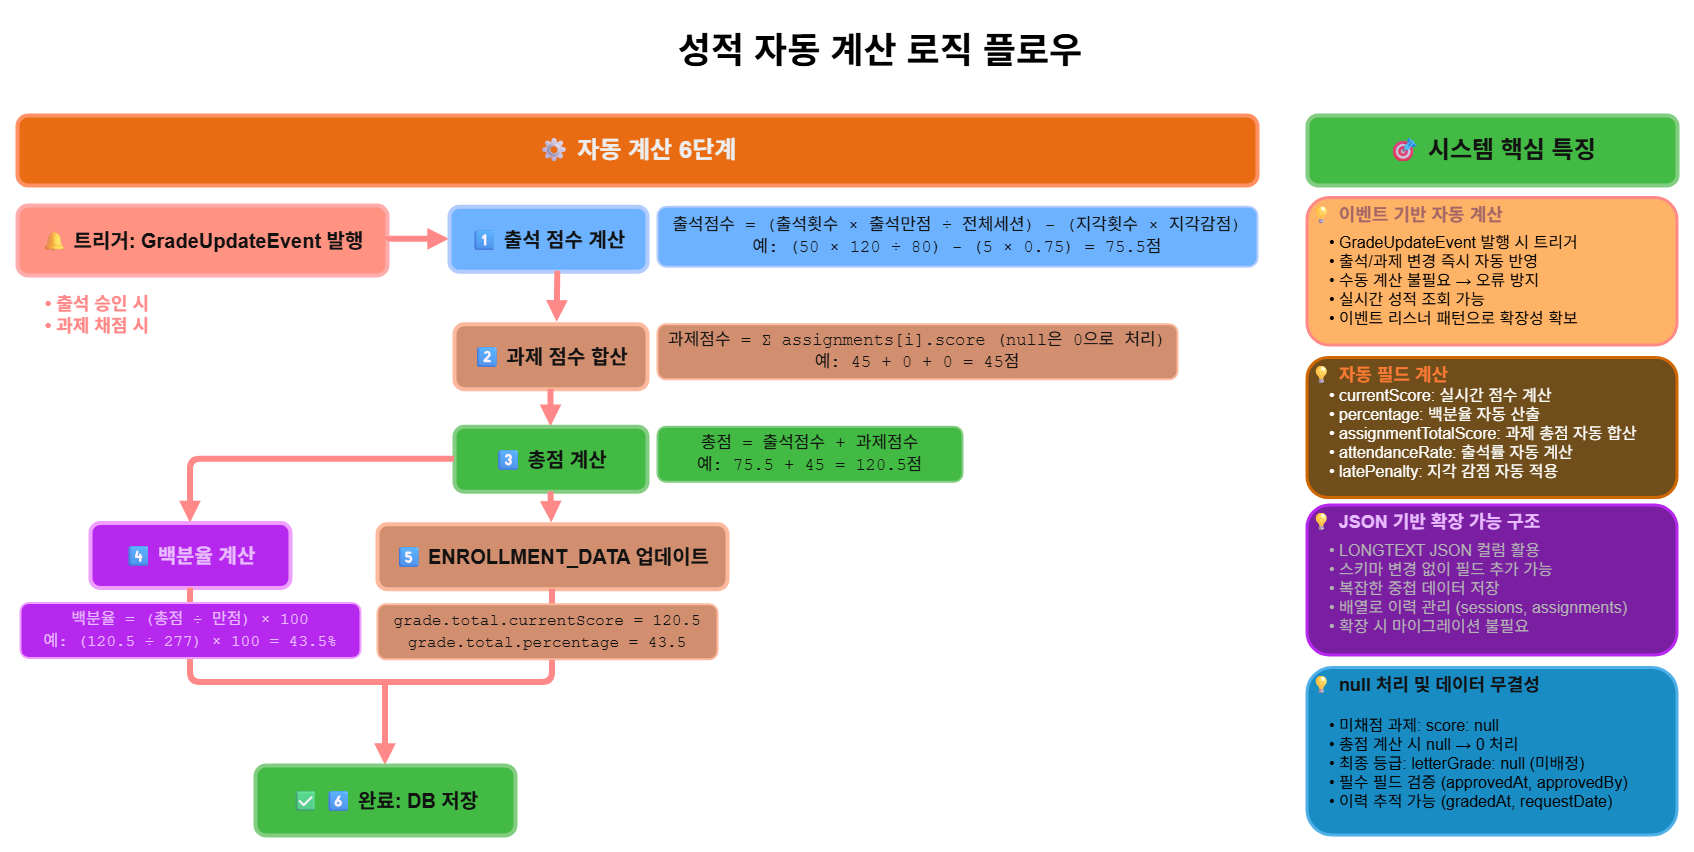

The diagram above was exported from draw.io. Its source (the exported page's mxGraphModel, read from the mxfile embedded in the PNG):
<mxGraphModel dx="3957" dy="1110" grid="1" gridSize="10" guides="1" tooltips="1" connect="1" arrows="1" fold="1" page="1" pageScale="1" pageWidth="1920" pageHeight="1080" background="light-dark(#FFFFFF,#FFFFFF)" math="0" shadow="0">
  <root>
    <mxCell id="0" />
    <mxCell id="1" parent="0" />
    <mxCell id="title" value="성적 자동 계산 로직 플로우" style="text;html=1;strokeColor=none;fillColor=none;align=center;verticalAlign=middle;whiteSpace=wrap;rounded=0;fontSize=36;fontStyle=1;fontColor=light-dark(#1A1A1A,#000000);" parent="1" vertex="1">
      <mxGeometry x="-1557" y="40" width="1040" height="70" as="geometry" />
    </mxCell>
    <mxCell id="left-title" value="⚙ 자동 계산 6단계" style="rounded=1;whiteSpace=wrap;html=1;fillColor=#fa6800;strokeColor=#C73500;strokeWidth=4;fontSize=24;fontColor=#000000;fontStyle=1;" parent="1" vertex="1">
      <mxGeometry x="-1900" y="140" width="1240" height="70" as="geometry" />
    </mxCell>
    <mxCell id="trigger" value="🔔 트리거: GradeUpdateEvent 발행" style="rounded=1;whiteSpace=wrap;html=1;fillColor=#e51400;strokeColor=#B20000;strokeWidth=4;fontSize=20;fontColor=#ffffff;fontStyle=1;" parent="1" vertex="1">
      <mxGeometry x="-1900" y="230" width="370" height="70" as="geometry" />
    </mxCell>
    <mxCell id="trigger-detail" value="• 출석 승인 시&lt;div&gt;• 과제 채점 시&lt;/div&gt;" style="text;html=1;strokeColor=none;fillColor=none;align=center;verticalAlign=middle;whiteSpace=wrap;rounded=0;fontSize=18;fontColor=#D32F2F;fontStyle=1;" parent="1" vertex="1">
      <mxGeometry x="-1900" y="320" width="160" height="40" as="geometry" />
    </mxCell>
    <mxCell id="arrow1" value="" style="endArrow=block;html=1;strokeWidth=6;strokeColor=#D32F2F;endFill=1;exitX=1.003;exitY=0.445;exitDx=0;exitDy=0;edgeStyle=orthogonalEdgeStyle;entryX=0;entryY=0.5;entryDx=0;entryDy=0;exitPerimeter=0;" parent="1" source="trigger" target="step1" edge="1">
      <mxGeometry width="50" height="50" relative="1" as="geometry">
        <mxPoint x="-1540" y="262.5" as="sourcePoint" />
        <mxPoint x="-1500" y="337.5" as="targetPoint" />
        <Array as="points">
          <mxPoint x="-1529" y="263" />
        </Array>
      </mxGeometry>
    </mxCell>
    <mxCell id="step1" value="1⃣ 출석 점수 계산" style="rounded=1;whiteSpace=wrap;html=1;fillColor=#0050ef;strokeColor=#001DBC;strokeWidth=4;fontSize=20;fontColor=#ffffff;fontStyle=1;" parent="1" vertex="1">
      <mxGeometry x="-1468" y="231.25" width="198" height="65" as="geometry" />
    </mxCell>
    <mxCell id="step1-formula" value="&lt;font face=&quot;Courier New&quot;&gt;출석점수 = (출석횟수 × 출석만점 ÷ 전체세션) - (지각횟수 × 지각감점)&lt;br&gt;예: (50 × 120 ÷ 80) - (5 × 0.75) = 75.5점&lt;/font&gt;" style="rounded=1;whiteSpace=wrap;html=1;fillColor=#0050ef;strokeColor=#001DBC;strokeWidth=2;fontSize=17;fontColor=#ffffff;align=center;" parent="1" vertex="1">
      <mxGeometry x="-1260" y="231.25" width="600" height="60" as="geometry" />
    </mxCell>
    <mxCell id="arrow2" value="" style="endArrow=block;html=1;strokeWidth=6;strokeColor=#D32F2F;endFill=1;exitX=0.547;exitY=0.992;exitDx=0;exitDy=0;exitPerimeter=0;entryX=0.532;entryY=-0.029;entryDx=0;entryDy=0;entryPerimeter=0;" parent="1" source="step1" target="step2" edge="1">
      <mxGeometry width="50" height="50" relative="1" as="geometry">
        <mxPoint x="-1348" y="408.75" as="sourcePoint" />
        <mxPoint x="-1348" y="458.75" as="targetPoint" />
      </mxGeometry>
    </mxCell>
    <mxCell id="step2" value="2⃣ 과제 점수 합산" style="rounded=1;whiteSpace=wrap;html=1;fillColor=#a0522d;strokeColor=#6D1F00;strokeWidth=4;fontSize=20;fontColor=#ffffff;fontStyle=1;" parent="1" vertex="1">
      <mxGeometry x="-1463" y="348.75" width="193" height="65" as="geometry" />
    </mxCell>
    <mxCell id="step2-formula" value="&lt;font face=&quot;Courier New&quot;&gt;과제점수 = Σ assignments[i].score (null은 0으로 처리)&lt;br&gt;예: 45 + 0 + 0 = 45점&lt;/font&gt;" style="rounded=1;whiteSpace=wrap;html=1;fillColor=#a0522d;strokeColor=#6D1F00;strokeWidth=2;fontSize=17;fontColor=#ffffff;align=center;" parent="1" vertex="1">
      <mxGeometry x="-1260" y="348.75" width="520" height="55" as="geometry" />
    </mxCell>
    <mxCell id="arrow3" value="" style="endArrow=block;html=1;strokeWidth=6;strokeColor=#D32F2F;endFill=1;exitX=0.5;exitY=1;exitDx=0;exitDy=0;entryX=0.5;entryY=0;entryDx=0;entryDy=0;" parent="1" source="step2" target="step3" edge="1">
      <mxGeometry width="50" height="50" relative="1" as="geometry">
        <mxPoint x="-1528" y="458.75" as="sourcePoint" />
        <mxPoint x="-1798" y="678.75" as="targetPoint" />
      </mxGeometry>
    </mxCell>
    <mxCell id="step3" value="3⃣ 총점 계산" style="rounded=1;whiteSpace=wrap;html=1;fillColor=#008a00;strokeColor=#005700;strokeWidth=4;fontSize=20;fontColor=#ffffff;fontStyle=1;" parent="1" vertex="1">
      <mxGeometry x="-1463" y="451.25" width="193" height="65" as="geometry" />
    </mxCell>
    <mxCell id="step3-formula" value="&lt;font face=&quot;Courier New&quot;&gt;총점 = 출석점수 + 과제점수&lt;br&gt;예: 75.5 + 45 = 120.5점&lt;/font&gt;" style="rounded=1;whiteSpace=wrap;html=1;fillColor=#008a00;strokeColor=#005700;strokeWidth=2;fontSize=17;fontColor=#ffffff;align=center;" parent="1" vertex="1">
      <mxGeometry x="-1260" y="451.25" width="305" height="55" as="geometry" />
    </mxCell>
    <mxCell id="arrow4" value="" style="endArrow=block;html=1;strokeWidth=6;strokeColor=#D32F2F;endFill=1;entryX=0.498;entryY=-0.018;entryDx=0;entryDy=0;entryPerimeter=0;exitX=0.5;exitY=1;exitDx=0;exitDy=0;" parent="1" source="step3" target="step5" edge="1">
      <mxGeometry width="50" height="50" relative="1" as="geometry">
        <mxPoint x="-1366" y="520" as="sourcePoint" />
        <mxPoint x="-1248" y="891.25" as="targetPoint" />
      </mxGeometry>
    </mxCell>
    <mxCell id="step4" value="4⃣ 백분율 계산" style="rounded=1;whiteSpace=wrap;html=1;fillColor=light-dark(#7B1FA2,#B728EE);strokeColor=#7B1FA2;strokeWidth=4;fontSize=20;fontColor=#4A148C;fontStyle=1;" parent="1" vertex="1">
      <mxGeometry x="-1827" y="547.5" width="200" height="65" as="geometry" />
    </mxCell>
    <mxCell id="arrow5" value="" style="endArrow=block;html=1;strokeWidth=6;strokeColor=#D32F2F;endFill=1;entryX=0.5;entryY=0;entryDx=0;entryDy=0;edgeStyle=orthogonalEdgeStyle;" parent="1" target="complete" edge="1">
      <mxGeometry width="50" height="50" relative="1" as="geometry">
        <mxPoint x="-1532" y="710" as="sourcePoint" />
        <mxPoint x="-1557" y="780" as="targetPoint" />
        <Array as="points" />
      </mxGeometry>
    </mxCell>
    <mxCell id="step5" value="5⃣ ENROLLMENT_DATA 업데이트" style="rounded=1;whiteSpace=wrap;html=1;fillColor=#a0522d;strokeColor=#6D1F00;strokeWidth=4;fontSize=20;fontColor=#ffffff;fontStyle=1;" parent="1" vertex="1">
      <mxGeometry x="-1540" y="548.75" width="350" height="65" as="geometry" />
    </mxCell>
    <mxCell id="arrow6-1" value="" style="endArrow=none;html=1;strokeWidth=6;strokeColor=#D32F2F;endFill=0;exitX=0.5;exitY=1;exitDx=0;exitDy=0;entryX=0.5;entryY=1;entryDx=0;entryDy=0;edgeStyle=orthogonalEdgeStyle;" parent="1" source="step4" target="step5" edge="1">
      <mxGeometry width="50" height="50" relative="1" as="geometry">
        <mxPoint x="-1722" y="707.5" as="sourcePoint" />
        <mxPoint x="-1302" y="707.5" as="targetPoint" />
        <Array as="points">
          <mxPoint x="-1727" y="707" />
          <mxPoint x="-1365" y="707" />
        </Array>
      </mxGeometry>
    </mxCell>
    <mxCell id="arrow6-2" value="" style="endArrow=block;html=1;strokeWidth=6;strokeColor=#D32F2F;endFill=1;exitX=0;exitY=0.5;exitDx=0;exitDy=0;entryX=0.5;entryY=0;entryDx=0;entryDy=0;edgeStyle=orthogonalEdgeStyle;" parent="1" source="step3" target="step4" edge="1">
      <mxGeometry width="50" height="50" relative="1" as="geometry">
        <mxPoint x="-1719.52" y="362.5" as="sourcePoint" />
        <mxPoint x="-1582.02" y="552.5" as="targetPoint" />
      </mxGeometry>
    </mxCell>
    <mxCell id="complete" value="✅ 6⃣ 완료: DB 저장" style="rounded=1;whiteSpace=wrap;html=1;fillColor=#008a00;strokeColor=#005700;strokeWidth=4;fontSize=20;fontColor=#ffffff;fontStyle=1;" parent="1" vertex="1">
      <mxGeometry x="-1662" y="790" width="260" height="70" as="geometry" />
    </mxCell>
    <mxCell id="features-title" value="🎯 시스템 핵심 특징" style="rounded=1;whiteSpace=wrap;html=1;fillColor=#008a00;strokeColor=#005700;strokeWidth=4;fontSize=24;fontColor=#ffffff;fontStyle=1;" parent="1" vertex="1">
      <mxGeometry x="-610" y="140" width="370" height="70" as="geometry" />
    </mxCell>
    <mxCell id="feature-box1" value="💡 이벤트 기반 자동 계산" style="rounded=1;whiteSpace=wrap;html=1;fillColor=light-dark(#FFEBEE,#FFB366);strokeColor=#D32F2F;strokeWidth=3;fontSize=18;fontColor=light-dark(#B71C1C,#A46666);fontStyle=1;align=left;verticalAlign=top;" parent="1" vertex="1">
      <mxGeometry x="-610" y="222.5" width="370" height="147.5" as="geometry" />
    </mxCell>
    <mxCell id="feature1" value="&lt;font style=&quot;color: light-dark(rgb(0, 0, 0), rgb(0, 0, 0));&quot;&gt;• GradeUpdateEvent 발행 시 트리거&lt;br&gt;• 출석/과제 변경 즉시 자동 반영&lt;br&gt;• 수동 계산 불필요 → 오류 방지&lt;br&gt;• 실시간 성적 조회 가능&lt;br&gt;• 이벤트 리스너 패턴으로 확장성 확보&lt;/font&gt;" style="text;html=1;strokeColor=none;fillColor=none;align=left;verticalAlign=middle;whiteSpace=wrap;rounded=0;fontSize=16;fontColor=#424242;" parent="1" vertex="1">
      <mxGeometry x="-590" y="240" width="280" height="130" as="geometry" />
    </mxCell>
    <mxCell id="feature-box2" value="💡 JSON 기반 확장 가능 구조" style="rounded=1;whiteSpace=wrap;html=1;fillColor=light-dark(#7B1FA2,#7B1FA2);strokeColor=light-dark(#7B1FA2,#B728EE);strokeWidth=3;fontSize=18;fontColor=#4A148C;fontStyle=1;align=left;verticalAlign=top;" parent="1" vertex="1">
      <mxGeometry x="-610" y="530" width="370" height="150" as="geometry" />
    </mxCell>
    <mxCell id="feature2" value="• LONGTEXT JSON 컬럼 활용&lt;br&gt;• 스키마 변경 없이 필드 추가 가능&lt;br&gt;• 복잡한 중첩 데이터 저장&lt;br&gt;• 배열로 이력 관리 (sessions, assignments)&lt;br&gt;• 확장 시 마이그레이션 불필요" style="text;html=1;strokeColor=none;fillColor=none;align=left;verticalAlign=middle;whiteSpace=wrap;rounded=0;fontSize=16;fontColor=#424242;" parent="1" vertex="1">
      <mxGeometry x="-590" y="547.5" width="310" height="130" as="geometry" />
    </mxCell>
    <mxCell id="feature-box3" value="💡 자동 필드 계산" style="rounded=1;whiteSpace=wrap;html=1;fillColor=light-dark(#FFF3E0,#6F4E1B);strokeColor=#F57C00;strokeWidth=3;fontSize=18;fontColor=#E65100;fontStyle=1;align=left;verticalAlign=top;" parent="1" vertex="1">
      <mxGeometry x="-610" y="382.5" width="370" height="140" as="geometry" />
    </mxCell>
    <mxCell id="feature3" value="&lt;font style=&quot;color: light-dark(rgb(0, 0, 0), rgb(255, 255, 255));&quot;&gt;• currentScore: 실시간 점수 계산&lt;br&gt;• percentage: 백분율 자동 산출&lt;br&gt;• assignmentTotalScore: 과제 총점 자동 합산&lt;br&gt;• attendanceRate: 출석률 자동 계산&lt;br&gt;• latePenalty: 지각 감점 자동 적용&lt;/font&gt;" style="text;html=1;strokeColor=none;fillColor=none;align=left;verticalAlign=middle;whiteSpace=wrap;rounded=0;fontSize=16;fontColor=#424242;" parent="1" vertex="1">
      <mxGeometry x="-590" y="392.5" width="320" height="130" as="geometry" />
    </mxCell>
    <mxCell id="feature-box4" value="💡 null 처리 및 데이터 무결성" style="rounded=1;whiteSpace=wrap;html=1;fillColor=#1ba1e2;strokeColor=#006EAF;strokeWidth=3;fontSize=18;fontColor=#ffffff;fontStyle=1;align=left;verticalAlign=top;" parent="1" vertex="1">
      <mxGeometry x="-610" y="692.5" width="370" height="167.5" as="geometry" />
    </mxCell>
    <mxCell id="feature4" value="&lt;font style=&quot;color: light-dark(rgb(0, 0, 0), rgb(0, 0, 0));&quot;&gt;• 미채점 과제: score: null&lt;br&gt;• 총점 계산 시 null → 0 처리&lt;br&gt;• 최종 등급: letterGrade: null (미배정)&lt;br&gt;• 필수 필드 검증 (approvedAt, approvedBy)&lt;br&gt;• 이력 추적 가능 (gradedAt, requestDate)&lt;/font&gt;" style="text;html=1;strokeColor=none;fillColor=none;align=left;verticalAlign=middle;whiteSpace=wrap;rounded=0;fontSize=16;fontColor=#424242;" parent="1" vertex="1">
      <mxGeometry x="-590" y="722.5" width="310" height="130" as="geometry" />
    </mxCell>
    <mxCell id="step4-formula" value="&lt;font face=&quot;Courier New&quot;&gt;백분율 = (총점 ÷ 만점) × 100&lt;br&gt;예: (120.5 ÷ 277) × 100 = 43.5%&lt;/font&gt;" style="rounded=1;whiteSpace=wrap;html=1;fillColor=light-dark(#7B1FA2,#B728EE);strokeColor=#7B1FA2;strokeWidth=2;fontSize=16;fontColor=#4A148C;align=center;" parent="1" vertex="1">
      <mxGeometry x="-1897" y="627.5" width="340" height="55" as="geometry" />
    </mxCell>
    <mxCell id="step5-formula" value="&lt;font face=&quot;Courier New&quot;&gt;grade.total.currentScore = 120.5&lt;br&gt;grade.total.percentage = 43.5&lt;/font&gt;" style="rounded=1;whiteSpace=wrap;html=1;fillColor=#a0522d;strokeColor=#6D1F00;strokeWidth=2;fontSize=16;fontColor=#ffffff;align=center;" parent="1" vertex="1">
      <mxGeometry x="-1540" y="628.75" width="340" height="55" as="geometry" />
    </mxCell>
  </root>
</mxGraphModel>